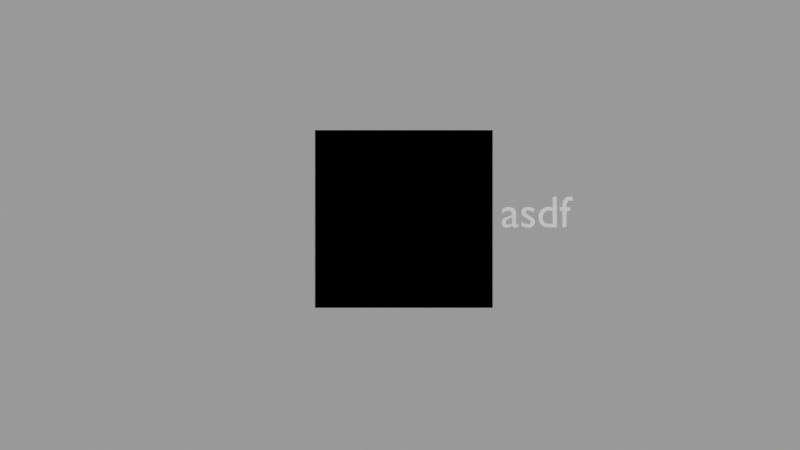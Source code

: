 # Source: ExplainerTemplate.blend  (saved by Blender 2.93.20; exported with 4.5.12 LTS)
import bpy
from mathutils import Matrix  # noqa: F401  (used for matrix-valued properties, if any)

bpy.ops.wm.read_factory_settings(use_empty=True)
scene = bpy.context.scene
scene.name = 'X Storage'

# ---- collections
col_basic = bpy.data.collections.new('Basic'); scene.collection.children.link(col_basic)

# ---- materials (node trees are filled in below, after node groups)
mat_basicalphaemit = bpy.data.materials.new('BasicAlphaEmit')
mat_basicalphaemit.surface_render_method = 'BLENDED'
mat_basicalphaemit.blend_method = 'BLEND'
mat_occluder = bpy.data.materials.new('Occluder')
mat_occluder.surface_render_method = 'BLENDED'
mat_occluder.blend_method = 'BLEND'

# ---- node groups
ng_alphaemit = bpy.data.node_groups.new('AlphaEmit', 'ShaderNodeTree')
_s = ng_alphaemit.interface.new_socket(name='Shader', in_out='OUTPUT', socket_type='NodeSocketShader')
_s = ng_alphaemit.interface.new_socket(name='Color', in_out='INPUT', socket_type='NodeSocketColor')
_s.default_value = (1.0, 1.0, 1.0, 1.0)
_s = ng_alphaemit.interface.new_socket(name='Strength', in_out='INPUT', socket_type='NodeSocketFloat')
_s.default_value = 1.0
_s.min_value = 0.0
_s.max_value = 1e+06
_s = ng_alphaemit.interface.new_socket(name='[Cycles] Allow Overlap?', in_out='INPUT', socket_type='NodeSocketFloat')
_s.default_value = 1.0
_s.min_value = 0.0
_s.max_value = 1.0
_s = ng_alphaemit.interface.new_socket(name='Render Backfaces?', in_out='INPUT', socket_type='NodeSocketFloat')
_s.min_value = 0.0
_s.max_value = 1.0
_N = ng_alphaemit.nodes; _L = ng_alphaemit.links
n0 = _N.new('ShaderNodeMixShader'); n0.name = 'Mix Shader.001'; n0.location = (381, -149)
n1 = _N.new('ShaderNodeEmission'); n1.name = 'Emission.001'; n1.location = (71, -371)
n1.inputs[0].default_value = (0.0, 0.0, 0.0, 1.0)
n1.inputs[1].default_value = 0.0
n2 = _N.new('ShaderNodeAttribute'); n2.name = 'Attribute.001'; n2.location = (17, -88)
n2.width = 186
n2.attribute_type = 'OBJECT'
n2.attribute_name = 'composite_alpha_mode'
n3 = _N.new('ShaderNodeBsdfTransparent'); n3.name = 'Transparent BSDF'; n3.location = (48, -275)
n4 = _N.new('ShaderNodeLightPath'); n4.name = 'Light Path'; n4.location = (-667, 359)
n5 = _N.new('ShaderNodeEmission'); n5.name = 'Emission'; n5.location = (398, -474)
n6 = _N.new('ShaderNodeMath'); n6.name = 'Math'; n6.location = (-159, 517)
n6.operation = 'POWER'
n6.inputs[1].default_value = 2.0
n6.inputs[2].default_value = 0.0
n7 = _N.new('ShaderNodeAttribute'); n7.name = 'Attribute'; n7.location = (-452, 531)
n7.width = 186
n7.attribute_type = 'OBJECT'
n7.attribute_name = 'composite_alpha'
n8 = _N.new('ShaderNodeMath'); n8.name = 'Math.002'; n8.location = (-228, 232)
n8.operation = 'LESS_THAN'
n8.inputs[2].default_value = 0.0
n9 = _N.new('ShaderNodeMath'); n9.name = 'Math.004'; n9.location = (23, 241)
n9.operation = 'MAXIMUM'
n9.inputs[2].default_value = 0.0
n10 = _N.new('ShaderNodeMath'); n10.name = 'Math.005'; n10.location = (26, 76)
n10.operation = 'MAXIMUM'
n10.inputs[2].default_value = 0.0
n11 = _N.new('ShaderNodeMath'); n11.name = 'Math.001'; n11.location = (-481, 185)
n11.inputs[2].default_value = 0.0
n12 = _N.new('ShaderNodeNewGeometry'); n12.name = 'Geometry'; n12.location = (-667, 28)
n13 = _N.new('NodeGroupInput'); n13.name = 'Group Input'; n13.location = (-619, -466)
n13.width = 180
n14 = _N.new('ShaderNodeMath'); n14.name = 'Math.006'; n14.location = (-489, 7)
n14.operation = 'SUBTRACT'
n14.inputs[0].default_value = 1.0
n14.inputs[2].default_value = 0.0
n15 = _N.new('ShaderNodeMath'); n15.name = 'Math.003'; n15.location = (386, 257)
n15.operation = 'MULTIPLY'
n15.inputs[2].default_value = 0.0
n16 = _N.new('ShaderNodeMath'); n16.name = 'Math.007'; n16.location = (606, 143)
n16.operation = 'MULTIPLY'
n16.inputs[2].default_value = 0.0
n17 = _N.new('ShaderNodeMixShader'); n17.name = 'Mix Shader'; n17.location = (818, -124)
n18 = _N.new('NodeGroupOutput'); n18.name = 'Group Output'; n18.location = (1048, -127)
_L.new(n17.outputs[0], n18.inputs[0])
_L.new(n5.outputs[0], n17.inputs[2])
_L.new(n3.outputs[0], n0.inputs[1])
_L.new(n7.outputs[2], n6.inputs[0])
_L.new(n6.outputs[0], n15.inputs[0])
_L.new(n4.outputs[12], n11.inputs[0])
_L.new(n4.outputs[13], n11.inputs[1])
_L.new(n11.outputs[0], n8.inputs[0])
_L.new(n15.outputs[0], n16.inputs[0])
_L.new(n8.outputs[0], n9.inputs[0])
_L.new(n9.outputs[0], n15.inputs[1])
_L.new(n0.outputs[0], n17.inputs[1])
_L.new(n1.outputs[0], n0.inputs[2])
_L.new(n2.outputs[0], n0.inputs[0])
_L.new(n13.outputs[0], n5.inputs[0])
_L.new(n13.outputs[2], n9.inputs[1])
_L.new(n12.outputs[6], n14.inputs[1])
_L.new(n14.outputs[0], n10.inputs[0])
_L.new(n13.outputs[3], n10.inputs[1])
_L.new(n16.outputs[0], n17.inputs[0])
_L.new(n10.outputs[0], n16.inputs[1])
_L.new(n13.outputs[1], n5.inputs[1])
n18.is_active_output = True

# ---- material node trees
mat_basicalphaemit.use_nodes = True; mat_basicalphaemit.node_tree.nodes.clear()
_N = mat_basicalphaemit.node_tree.nodes; _L = mat_basicalphaemit.node_tree.links
n0 = _N.new('ShaderNodeOutputMaterial'); n0.name = 'Material Output'; n0.location = (227, 340)
n1 = _N.new('ShaderNodeGroup'); n1.name = 'Group'; n1.location = (-220, 328)
n1.width = 216
n1.node_tree = ng_alphaemit
n1.inputs[0].default_value = (1.0, 1.0, 1.0, 1.0)
n1.inputs[1].default_value = 1.0
n1.inputs[2].default_value = 1.0
n1.inputs[3].default_value = 0.0
_L.new(n1.outputs[0], n0.inputs[0])
n0.is_active_output = True
mat_occluder.use_nodes = True; mat_occluder.node_tree.nodes.clear()
_N = mat_occluder.node_tree.nodes; _L = mat_occluder.node_tree.links
n0 = _N.new('ShaderNodeMixShader'); n0.name = 'Mix Shader'; n0.location = (-18, 379)
n1 = _N.new('ShaderNodeOutputMaterial'); n1.name = 'Material Output'; n1.location = (198, 409)
n2 = _N.new('ShaderNodeEmission'); n2.name = 'Emission.001'; n2.location = (-230, 334)
n2.inputs[0].default_value = (0.0, 0.0, 0.0, 1.0)
n2.inputs[1].default_value = 0.0
n3 = _N.new('ShaderNodeBsdfTransparent'); n3.name = 'Transparent BSDF'; n3.location = (-232, 230)
n4 = _N.new('ShaderNodeMath'); n4.name = 'Math'; n4.location = (-230, 446)
n4.operation = 'POWER'
n4.inputs[1].default_value = 2.0
n4.inputs[2].default_value = 0.0
n5 = _N.new('ShaderNodeAttribute'); n5.name = 'Attribute'; n5.location = (-499, 430)
n5.width = 186
n5.attribute_type = 'OBJECT'
n5.attribute_name = 'composite_alpha'
_L.new(n5.outputs[2], n4.inputs[0])
_L.new(n0.outputs[0], n1.inputs[0])
_L.new(n3.outputs[0], n0.inputs[2])
_L.new(n2.outputs[0], n0.inputs[1])
_L.new(n4.outputs[0], n0.inputs[0])
n1.is_active_output = True

# ---- cameras
cam_camera_002 = bpy.data.cameras.new('Camera.002')
cam_camera_002.type = 'ORTHO'
cam_camera_002.ortho_scale = 18.0

# ---- meshes
me_cube_004 = bpy.data.meshes.new('Cube.004')
me_cube_004.from_pydata([(-1.0, -1.0, -1.0), (-1.0, -1.0, 1.0), (-1.0, 1.0, -1.0), (-1.0, 1.0, 1.0), (1.0, -1.0, -1.0), (1.0, -1.0, 1.0), (1.0, 1.0, -1.0), (1.0, 1.0, 1.0)], [], [(0, 1, 3, 2), (2, 3, 7, 6), (6, 7, 5, 4), (4, 5, 1, 0), (2, 6, 4, 0), (7, 3, 1, 5)])
_uv = me_cube_004.uv_layers.new(name='UVMap')
_uv.uv.foreach_set('vector', [0.375, 0.0, 0.625, 0.0, 0.625, 0.25, 0.375, 0.25, 0.375, 0.25, 0.625, 0.25, 0.625, 0.5, 0.375, 0.5, 0.375, 0.5, 0.625, 0.5, 0.625, 0.75, 0.375, 0.75, 0.375, 0.75, 0.625, 0.75, 0.625, 1.0, 0.375, 1.0, 0.125, 0.5, 0.375, 0.5, 0.375, 0.75, 0.125, 0.75, 0.625, 0.5, 0.875, 0.5, 0.875, 0.75, 0.625, 0.75])
me_cube_004.materials.append(mat_basicalphaemit)
me_cube_004.use_remesh_fix_poles = True
me_cube_004.use_remesh_preserve_attributes = False
me_cube_004.update()
me_plane = bpy.data.meshes.new('Plane')
me_plane.from_pydata([(-1.0, -1.0, 0.0), (1.0, -1.0, 0.0), (-1.0, 1.0, 0.0), (1.0, 1.0, 0.0)], [], [(0, 1, 3, 2)])
_uv = me_plane.uv_layers.new(name='UVMap')
_uv.uv.foreach_set('vector', [0.0, 0.0, 1.0, 0.0, 1.0, 1.0, 0.0, 1.0])
me_plane.materials.append(mat_occluder)
me_plane.use_remesh_fix_poles = True
me_plane.use_remesh_preserve_attributes = False
me_plane.update()

# ---- curves / text
txt_text = bpy.data.curves.new('Text', 'FONT')
txt_text.dimensions = '2D'
txt_text.body = 'asdf'

# ---- objects
ob_camera_002 = bpy.data.objects.new('Camera.002', cam_camera_002)
ob_whitealphaemitcube = bpy.data.objects.new('WhiteAlphaEmitCube', me_cube_004)
ob_occluder = bpy.data.objects.new('Occluder', me_plane)
ob_text = bpy.data.objects.new('Text', txt_text)

# ---- transforms, parenting, visibility, modifiers, constraints
ob_camera_002.location = (0.0, 0.0, 18.0)
ob_whitealphaemitcube.location = (0.0, 0.0, 0.0)
ob_occluder.location = (0.08721, 0.1357, 2.368)
ob_occluder.scale = (2.0, 2.0, 2.0)
ob_text.location = (2.263, -0.05072, 0.1041)

# ---- collection membership
scene.collection.objects.link(ob_camera_002)
col_basic.objects.link(ob_whitealphaemitcube)
col_basic.objects.link(ob_occluder)
col_basic.objects.link(ob_text)

# ---- scene / render settings (as saved in the file)
scene.camera = ob_camera_002
scene.frame_start = 1; scene.frame_end = 5000; scene.frame_set(1)
scene.render.engine = 'BLENDER_EEVEE_NEXT'
scene.render.image_settings.exr_codec = 'NONE'
scene.render.simplify_subdivision_render = 0
scene.render.simplify_child_particles_render = 0.0
scene.cycles.use_denoising = False
scene.cycles.samples = 128
scene.cycles.sampling_pattern = 'TABULATED_SOBOL'
scene.cycles.use_adaptive_sampling = False
scene.cycles.use_light_tree = False
scene.view_settings.view_transform = 'Filmic'
bpy.context.view_layer.update()

# ---- added for rendering (the .blend has no usable light): sun + grey world if the file has none
light_auto_sun = bpy.data.lights.new('AutoSun', 'SUN')
light_auto_sun.energy = 3.0
light_auto_sun.angle = 0.0523599
ob_auto_sun = bpy.data.objects.new('AutoSun', light_auto_sun)
scene.collection.objects.link(ob_auto_sun)
ob_auto_sun.rotation_euler = (0.872665, 0.174533, 0.523599)
if scene.world is None:
    world_auto = bpy.data.worlds.new('AutoWorld')
    world_auto.color = (0.3, 0.3, 0.3)
    scene.world = world_auto
bpy.context.view_layer.update()
